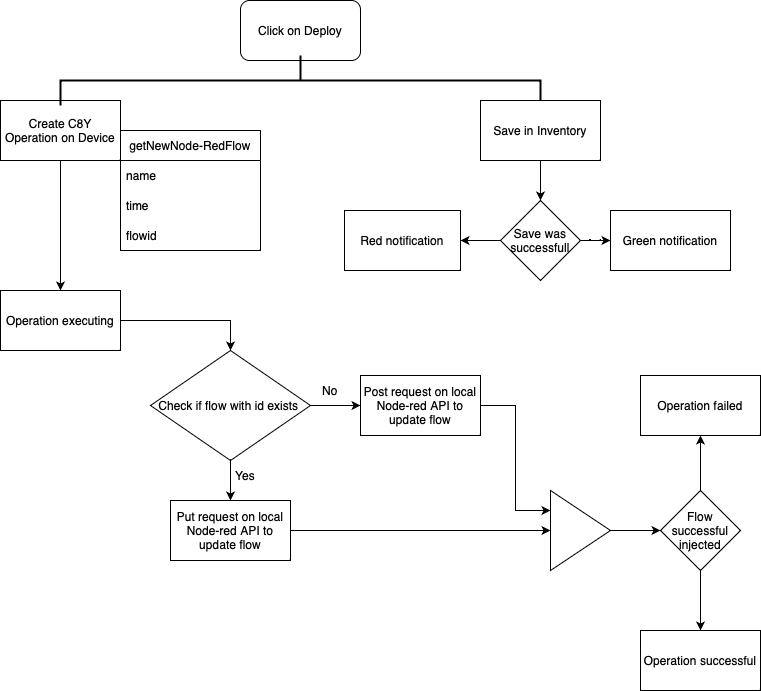

The diagram above was exported from draw.io. Its source (the exported page's mxGraphModel, read from the mxfile embedded in the PNG):
<mxGraphModel dx="1426" dy="823" grid="1" gridSize="10" guides="1" tooltips="1" connect="1" arrows="1" fold="1" page="1" pageScale="1" pageWidth="827" pageHeight="1169" math="0" shadow="0">
  <root>
    <mxCell id="0" />
    <mxCell id="1" parent="0" />
    <mxCell id="0DkKUUVCsJQ2DMwOY_wv-2" value="Click on Deploy" style="rounded=1;whiteSpace=wrap;html=1;" vertex="1" parent="1">
      <mxGeometry x="250" y="60" width="120" height="60" as="geometry" />
    </mxCell>
    <mxCell id="0DkKUUVCsJQ2DMwOY_wv-22" style="edgeStyle=orthogonalEdgeStyle;rounded=0;orthogonalLoop=1;jettySize=auto;html=1;exitX=0.5;exitY=1;exitDx=0;exitDy=0;entryX=0.5;entryY=0;entryDx=0;entryDy=0;" edge="1" parent="1" source="0DkKUUVCsJQ2DMwOY_wv-3" target="0DkKUUVCsJQ2DMwOY_wv-21">
      <mxGeometry relative="1" as="geometry" />
    </mxCell>
    <mxCell id="0DkKUUVCsJQ2DMwOY_wv-3" value="Create C8Y Operation on Device" style="rounded=0;whiteSpace=wrap;html=1;" vertex="1" parent="1">
      <mxGeometry x="10" y="160" width="120" height="60" as="geometry" />
    </mxCell>
    <mxCell id="0DkKUUVCsJQ2DMwOY_wv-7" value="getNewNode-RedFlow" style="swimlane;fontStyle=0;childLayout=stackLayout;horizontal=1;startSize=30;horizontalStack=0;resizeParent=1;resizeParentMax=0;resizeLast=0;collapsible=1;marginBottom=0;whiteSpace=wrap;html=1;" vertex="1" parent="1">
      <mxGeometry x="130" y="190" width="140" height="120" as="geometry" />
    </mxCell>
    <mxCell id="0DkKUUVCsJQ2DMwOY_wv-8" value="name" style="text;strokeColor=none;fillColor=none;align=left;verticalAlign=middle;spacingLeft=4;spacingRight=4;overflow=hidden;points=[[0,0.5],[1,0.5]];portConstraint=eastwest;rotatable=0;whiteSpace=wrap;html=1;" vertex="1" parent="0DkKUUVCsJQ2DMwOY_wv-7">
      <mxGeometry y="30" width="140" height="30" as="geometry" />
    </mxCell>
    <mxCell id="0DkKUUVCsJQ2DMwOY_wv-9" value="time" style="text;strokeColor=none;fillColor=none;align=left;verticalAlign=middle;spacingLeft=4;spacingRight=4;overflow=hidden;points=[[0,0.5],[1,0.5]];portConstraint=eastwest;rotatable=0;whiteSpace=wrap;html=1;" vertex="1" parent="0DkKUUVCsJQ2DMwOY_wv-7">
      <mxGeometry y="60" width="140" height="30" as="geometry" />
    </mxCell>
    <mxCell id="0DkKUUVCsJQ2DMwOY_wv-10" value="flowid" style="text;strokeColor=none;fillColor=none;align=left;verticalAlign=middle;spacingLeft=4;spacingRight=4;overflow=hidden;points=[[0,0.5],[1,0.5]];portConstraint=eastwest;rotatable=0;whiteSpace=wrap;html=1;" vertex="1" parent="0DkKUUVCsJQ2DMwOY_wv-7">
      <mxGeometry y="90" width="140" height="30" as="geometry" />
    </mxCell>
    <mxCell id="0DkKUUVCsJQ2DMwOY_wv-16" value="" style="strokeWidth=2;html=1;shape=mxgraph.flowchart.annotation_2;align=left;labelPosition=right;pointerEvents=1;rotation=90;" vertex="1" parent="1">
      <mxGeometry x="285" y="-100" width="50" height="480" as="geometry" />
    </mxCell>
    <mxCell id="0DkKUUVCsJQ2DMwOY_wv-50" value="" style="edgeStyle=orthogonalEdgeStyle;rounded=0;orthogonalLoop=1;jettySize=auto;html=1;" edge="1" parent="1" source="0DkKUUVCsJQ2DMwOY_wv-18" target="0DkKUUVCsJQ2DMwOY_wv-44">
      <mxGeometry relative="1" as="geometry" />
    </mxCell>
    <mxCell id="0DkKUUVCsJQ2DMwOY_wv-18" value="Save in Inventory" style="rounded=0;whiteSpace=wrap;html=1;" vertex="1" parent="1">
      <mxGeometry x="490" y="160" width="120" height="60" as="geometry" />
    </mxCell>
    <mxCell id="0DkKUUVCsJQ2DMwOY_wv-26" style="edgeStyle=orthogonalEdgeStyle;rounded=0;orthogonalLoop=1;jettySize=auto;html=1;exitX=1;exitY=0.5;exitDx=0;exitDy=0;entryX=0;entryY=0.5;entryDx=0;entryDy=0;" edge="1" parent="1" source="0DkKUUVCsJQ2DMwOY_wv-20" target="0DkKUUVCsJQ2DMwOY_wv-25">
      <mxGeometry relative="1" as="geometry" />
    </mxCell>
    <mxCell id="0DkKUUVCsJQ2DMwOY_wv-27" style="edgeStyle=orthogonalEdgeStyle;rounded=0;orthogonalLoop=1;jettySize=auto;html=1;exitX=0.5;exitY=1;exitDx=0;exitDy=0;" edge="1" parent="1" source="0DkKUUVCsJQ2DMwOY_wv-20" target="0DkKUUVCsJQ2DMwOY_wv-24">
      <mxGeometry relative="1" as="geometry" />
    </mxCell>
    <mxCell id="0DkKUUVCsJQ2DMwOY_wv-20" value="Check if flow with id exists&amp;nbsp;" style="rhombus;whiteSpace=wrap;html=1;" vertex="1" parent="1">
      <mxGeometry x="160" y="410" width="160" height="110" as="geometry" />
    </mxCell>
    <mxCell id="0DkKUUVCsJQ2DMwOY_wv-23" style="edgeStyle=orthogonalEdgeStyle;rounded=0;orthogonalLoop=1;jettySize=auto;html=1;exitX=1;exitY=0.5;exitDx=0;exitDy=0;entryX=0.5;entryY=0;entryDx=0;entryDy=0;" edge="1" parent="1" source="0DkKUUVCsJQ2DMwOY_wv-21" target="0DkKUUVCsJQ2DMwOY_wv-20">
      <mxGeometry relative="1" as="geometry" />
    </mxCell>
    <mxCell id="0DkKUUVCsJQ2DMwOY_wv-21" value="Operation executing" style="rounded=0;whiteSpace=wrap;html=1;" vertex="1" parent="1">
      <mxGeometry x="10" y="350" width="120" height="60" as="geometry" />
    </mxCell>
    <mxCell id="0DkKUUVCsJQ2DMwOY_wv-33" style="edgeStyle=orthogonalEdgeStyle;rounded=0;orthogonalLoop=1;jettySize=auto;html=1;exitX=1;exitY=0.5;exitDx=0;exitDy=0;entryX=0;entryY=0.5;entryDx=0;entryDy=0;" edge="1" parent="1" source="0DkKUUVCsJQ2DMwOY_wv-24" target="0DkKUUVCsJQ2DMwOY_wv-31">
      <mxGeometry relative="1" as="geometry" />
    </mxCell>
    <mxCell id="0DkKUUVCsJQ2DMwOY_wv-24" value="Put request on local Node-red API to update flow" style="rounded=0;whiteSpace=wrap;html=1;" vertex="1" parent="1">
      <mxGeometry x="180" y="560" width="120" height="60" as="geometry" />
    </mxCell>
    <mxCell id="0DkKUUVCsJQ2DMwOY_wv-32" style="edgeStyle=orthogonalEdgeStyle;rounded=0;orthogonalLoop=1;jettySize=auto;html=1;exitX=1;exitY=0.5;exitDx=0;exitDy=0;entryX=0;entryY=0.25;entryDx=0;entryDy=0;" edge="1" parent="1" source="0DkKUUVCsJQ2DMwOY_wv-25" target="0DkKUUVCsJQ2DMwOY_wv-31">
      <mxGeometry relative="1" as="geometry" />
    </mxCell>
    <mxCell id="0DkKUUVCsJQ2DMwOY_wv-25" value="Post request on local Node-red API to update flow" style="rounded=0;whiteSpace=wrap;html=1;" vertex="1" parent="1">
      <mxGeometry x="370" y="435" width="120" height="60" as="geometry" />
    </mxCell>
    <mxCell id="0DkKUUVCsJQ2DMwOY_wv-28" value="No" style="text;html=1;strokeColor=none;fillColor=none;align=center;verticalAlign=middle;whiteSpace=wrap;rounded=0;" vertex="1" parent="1">
      <mxGeometry x="310" y="435" width="60" height="30" as="geometry" />
    </mxCell>
    <mxCell id="0DkKUUVCsJQ2DMwOY_wv-29" value="Yes" style="text;html=1;strokeColor=none;fillColor=none;align=center;verticalAlign=middle;whiteSpace=wrap;rounded=0;" vertex="1" parent="1">
      <mxGeometry x="225" y="520" width="60" height="30" as="geometry" />
    </mxCell>
    <mxCell id="0DkKUUVCsJQ2DMwOY_wv-39" style="edgeStyle=orthogonalEdgeStyle;rounded=0;orthogonalLoop=1;jettySize=auto;html=1;exitX=1;exitY=0.5;exitDx=0;exitDy=0;entryX=0;entryY=0.5;entryDx=0;entryDy=0;" edge="1" parent="1" source="0DkKUUVCsJQ2DMwOY_wv-31" target="0DkKUUVCsJQ2DMwOY_wv-36">
      <mxGeometry relative="1" as="geometry" />
    </mxCell>
    <mxCell id="0DkKUUVCsJQ2DMwOY_wv-31" value="" style="triangle;whiteSpace=wrap;html=1;" vertex="1" parent="1">
      <mxGeometry x="560" y="550" width="60" height="80" as="geometry" />
    </mxCell>
    <mxCell id="0DkKUUVCsJQ2DMwOY_wv-42" value="" style="edgeStyle=orthogonalEdgeStyle;rounded=0;orthogonalLoop=1;jettySize=auto;html=1;" edge="1" parent="1" source="0DkKUUVCsJQ2DMwOY_wv-36" target="0DkKUUVCsJQ2DMwOY_wv-41">
      <mxGeometry relative="1" as="geometry" />
    </mxCell>
    <mxCell id="0DkKUUVCsJQ2DMwOY_wv-43" value="" style="edgeStyle=orthogonalEdgeStyle;rounded=0;orthogonalLoop=1;jettySize=auto;html=1;" edge="1" parent="1" source="0DkKUUVCsJQ2DMwOY_wv-36" target="0DkKUUVCsJQ2DMwOY_wv-40">
      <mxGeometry relative="1" as="geometry" />
    </mxCell>
    <mxCell id="0DkKUUVCsJQ2DMwOY_wv-36" value="Flow successful injected" style="rhombus;whiteSpace=wrap;html=1;" vertex="1" parent="1">
      <mxGeometry x="670" y="550" width="80" height="80" as="geometry" />
    </mxCell>
    <mxCell id="0DkKUUVCsJQ2DMwOY_wv-40" value="Operation successful" style="rounded=0;whiteSpace=wrap;html=1;" vertex="1" parent="1">
      <mxGeometry x="650" y="690" width="120" height="60" as="geometry" />
    </mxCell>
    <mxCell id="0DkKUUVCsJQ2DMwOY_wv-41" value="Operation failed" style="rounded=0;whiteSpace=wrap;html=1;" vertex="1" parent="1">
      <mxGeometry x="650" y="435" width="120" height="60" as="geometry" />
    </mxCell>
    <mxCell id="0DkKUUVCsJQ2DMwOY_wv-48" value="" style="edgeStyle=orthogonalEdgeStyle;rounded=0;orthogonalLoop=1;jettySize=auto;html=1;" edge="1" parent="1" source="0DkKUUVCsJQ2DMwOY_wv-44" target="0DkKUUVCsJQ2DMwOY_wv-46">
      <mxGeometry relative="1" as="geometry" />
    </mxCell>
    <mxCell id="0DkKUUVCsJQ2DMwOY_wv-49" value="" style="edgeStyle=orthogonalEdgeStyle;rounded=0;orthogonalLoop=1;jettySize=auto;html=1;" edge="1" parent="1" source="0DkKUUVCsJQ2DMwOY_wv-44" target="0DkKUUVCsJQ2DMwOY_wv-45">
      <mxGeometry relative="1" as="geometry" />
    </mxCell>
    <mxCell id="0DkKUUVCsJQ2DMwOY_wv-44" value="Save was successfull" style="rhombus;whiteSpace=wrap;html=1;" vertex="1" parent="1">
      <mxGeometry x="510" y="260" width="80" height="80" as="geometry" />
    </mxCell>
    <mxCell id="0DkKUUVCsJQ2DMwOY_wv-45" value="Green notification" style="rounded=0;whiteSpace=wrap;html=1;" vertex="1" parent="1">
      <mxGeometry x="620" y="270" width="120" height="60" as="geometry" />
    </mxCell>
    <mxCell id="0DkKUUVCsJQ2DMwOY_wv-46" value="Red notification" style="rounded=0;whiteSpace=wrap;html=1;" vertex="1" parent="1">
      <mxGeometry x="354" y="270" width="116" height="60" as="geometry" />
    </mxCell>
  </root>
</mxGraphModel>